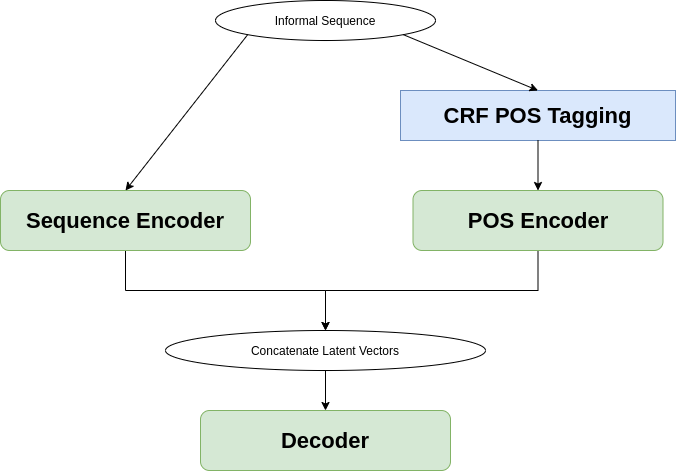

The diagram above was exported from draw.io. Its source (the exported page's mxGraphModel, read from the mxfile embedded in the PNG):
<mxGraphModel dx="1364" dy="868" grid="1" gridSize="10" guides="1" tooltips="1" connect="1" arrows="1" fold="1" page="1" pageScale="1" pageWidth="850" pageHeight="1100" math="0" shadow="0">
  <root>
    <mxCell id="0" />
    <mxCell id="1" parent="0" />
    <mxCell id="MArBXi2D4raR-7VyPg6C-23" style="edgeStyle=orthogonalEdgeStyle;rounded=0;orthogonalLoop=1;jettySize=auto;html=1;entryX=0.5;entryY=0;entryDx=0;entryDy=0;" edge="1" parent="1" source="MArBXi2D4raR-7VyPg6C-1" target="MArBXi2D4raR-7VyPg6C-20">
      <mxGeometry relative="1" as="geometry">
        <mxPoint x="250" y="370" as="targetPoint" />
        <Array as="points">
          <mxPoint x="225" y="360" />
          <mxPoint x="425" y="360" />
        </Array>
      </mxGeometry>
    </mxCell>
    <mxCell id="MArBXi2D4raR-7VyPg6C-1" value="&lt;p&gt;&lt;font style=&quot;font-size: 22px&quot;&gt;&lt;b&gt;Sequence Encoder&lt;/b&gt;&lt;/font&gt;&lt;/p&gt;" style="rounded=1;whiteSpace=wrap;html=1;fillColor=#d5e8d4;strokeColor=#82b366;labelBackgroundColor=none;glass=0;" vertex="1" parent="1">
      <mxGeometry x="100" y="260" width="250" height="60" as="geometry" />
    </mxCell>
    <mxCell id="MArBXi2D4raR-7VyPg6C-6" value="&lt;p&gt;&lt;font style=&quot;font-size: 22px&quot;&gt;&lt;b&gt;Decoder&lt;/b&gt;&lt;/font&gt;&lt;/p&gt;" style="rounded=1;whiteSpace=wrap;html=1;fillColor=#d5e8d4;strokeColor=#82b366;labelBackgroundColor=none;glass=0;" vertex="1" parent="1">
      <mxGeometry x="300" y="480" width="250" height="60" as="geometry" />
    </mxCell>
    <mxCell id="MArBXi2D4raR-7VyPg6C-24" style="edgeStyle=orthogonalEdgeStyle;rounded=0;orthogonalLoop=1;jettySize=auto;html=1;entryX=0.5;entryY=0;entryDx=0;entryDy=0;" edge="1" parent="1" source="MArBXi2D4raR-7VyPg6C-9" target="MArBXi2D4raR-7VyPg6C-20">
      <mxGeometry relative="1" as="geometry">
        <Array as="points">
          <mxPoint x="638" y="360" />
          <mxPoint x="425" y="360" />
        </Array>
      </mxGeometry>
    </mxCell>
    <mxCell id="MArBXi2D4raR-7VyPg6C-9" value="&lt;p&gt;&lt;font style=&quot;font-size: 22px&quot;&gt;&lt;b&gt;POS Encoder&lt;/b&gt;&lt;/font&gt;&lt;/p&gt;" style="rounded=1;whiteSpace=wrap;html=1;fillColor=#d5e8d4;strokeColor=#82b366;labelBackgroundColor=none;glass=0;" vertex="1" parent="1">
      <mxGeometry x="512.5" y="260" width="250" height="60" as="geometry" />
    </mxCell>
    <mxCell id="MArBXi2D4raR-7VyPg6C-11" value="Informal Sequence" style="ellipse;whiteSpace=wrap;html=1;rounded=1;glass=0;labelBackgroundColor=none;" vertex="1" parent="1">
      <mxGeometry x="315" y="70" width="220" height="40" as="geometry" />
    </mxCell>
    <mxCell id="MArBXi2D4raR-7VyPg6C-12" value="" style="endArrow=classic;html=1;entryX=0.5;entryY=0;entryDx=0;entryDy=0;exitX=0;exitY=1;exitDx=0;exitDy=0;shadow=0;sketch=0;jumpStyle=none;jumpSize=6;" edge="1" parent="1" source="MArBXi2D4raR-7VyPg6C-11" target="MArBXi2D4raR-7VyPg6C-1">
      <mxGeometry width="50" height="50" relative="1" as="geometry">
        <mxPoint x="340" y="120" as="sourcePoint" />
        <mxPoint x="365" y="130" as="targetPoint" />
      </mxGeometry>
    </mxCell>
    <mxCell id="MArBXi2D4raR-7VyPg6C-14" value="&lt;font style=&quot;font-size: 22px&quot;&gt;&lt;b&gt;CRF POS Tagging&lt;/b&gt;&lt;/font&gt;" style="rounded=0;whiteSpace=wrap;html=1;glass=0;labelBackgroundColor=none;fillColor=#dae8fc;strokeColor=#6c8ebf;" vertex="1" parent="1">
      <mxGeometry x="500" y="160" width="275" height="50" as="geometry" />
    </mxCell>
    <mxCell id="MArBXi2D4raR-7VyPg6C-15" value="" style="endArrow=classic;html=1;entryX=0.5;entryY=0;entryDx=0;entryDy=0;exitX=1;exitY=1;exitDx=0;exitDy=0;" edge="1" parent="1" source="MArBXi2D4raR-7VyPg6C-11" target="MArBXi2D4raR-7VyPg6C-14">
      <mxGeometry width="50" height="50" relative="1" as="geometry">
        <mxPoint x="580" y="115" as="sourcePoint" />
        <mxPoint x="630" y="65" as="targetPoint" />
      </mxGeometry>
    </mxCell>
    <mxCell id="MArBXi2D4raR-7VyPg6C-18" value="" style="endArrow=classic;html=1;entryX=0.5;entryY=0;entryDx=0;entryDy=0;exitX=0.5;exitY=1;exitDx=0;exitDy=0;" edge="1" parent="1" source="MArBXi2D4raR-7VyPg6C-14" target="MArBXi2D4raR-7VyPg6C-9">
      <mxGeometry width="50" height="50" relative="1" as="geometry">
        <mxPoint x="400" y="370" as="sourcePoint" />
        <mxPoint x="450" y="320" as="targetPoint" />
        <Array as="points" />
      </mxGeometry>
    </mxCell>
    <mxCell id="MArBXi2D4raR-7VyPg6C-22" value="" style="edgeStyle=orthogonalEdgeStyle;rounded=0;orthogonalLoop=1;jettySize=auto;html=1;" edge="1" parent="1" source="MArBXi2D4raR-7VyPg6C-20" target="MArBXi2D4raR-7VyPg6C-6">
      <mxGeometry relative="1" as="geometry" />
    </mxCell>
    <mxCell id="MArBXi2D4raR-7VyPg6C-20" value="Concatenate Latent Vectors" style="ellipse;whiteSpace=wrap;html=1;rounded=1;glass=0;labelBackgroundColor=none;" vertex="1" parent="1">
      <mxGeometry x="265" y="400" width="320" height="40" as="geometry" />
    </mxCell>
  </root>
</mxGraphModel>